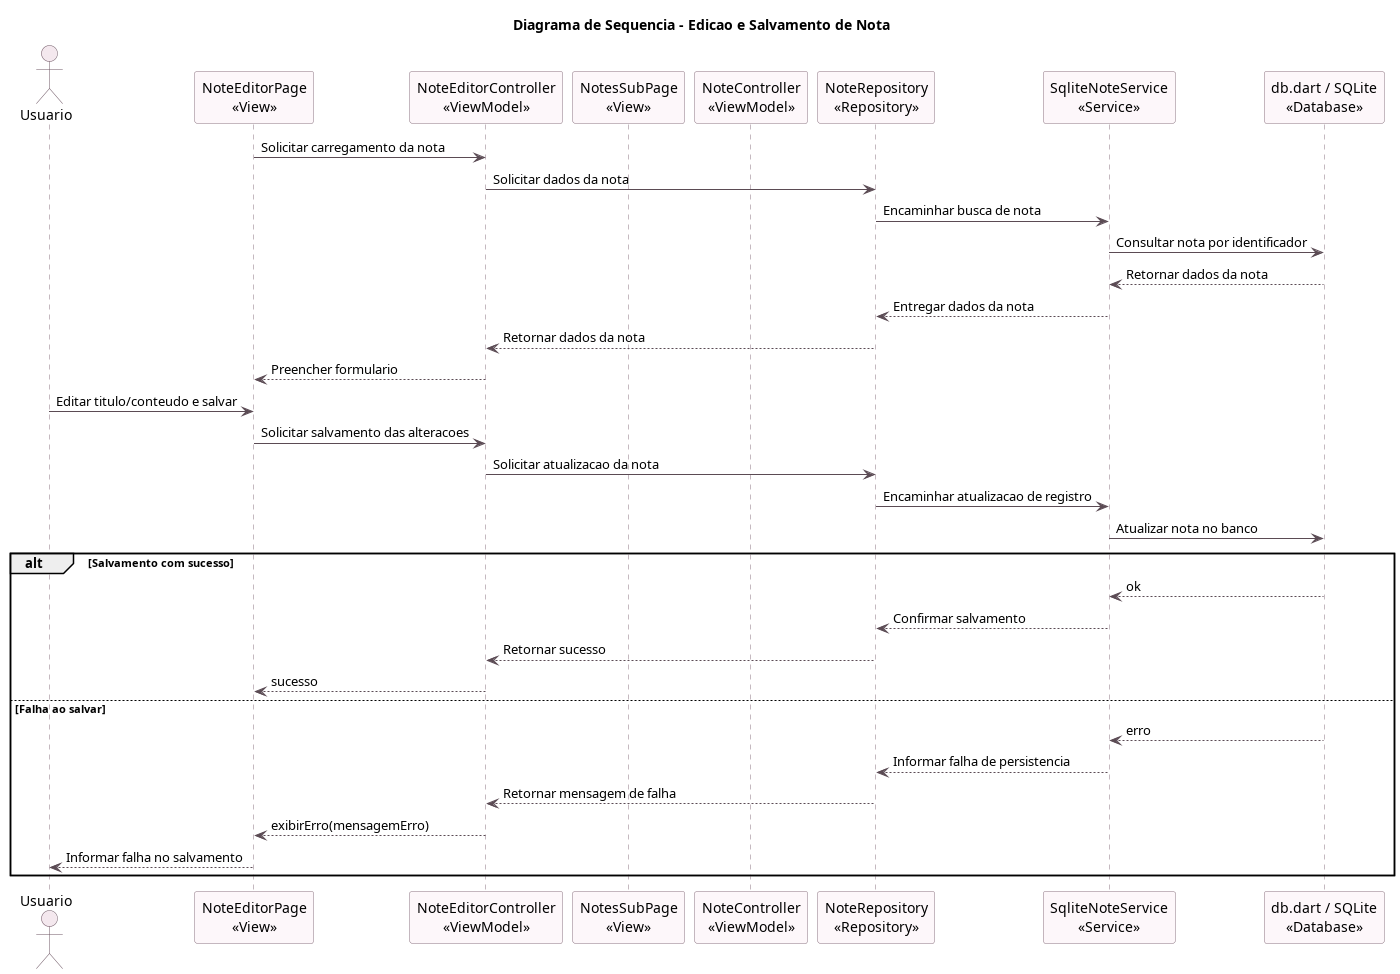

The diagram above was rendered by PlantUML. Its source (embedded in the PNG):
@startuml Diagrama de Sequencia - Edicao e Salvamento de Nota

title Diagrama de Sequencia - Edicao e Salvamento de Nota

skinparam backgroundColor white
skinparam sequence {
    ArrowColor #5B4B54
    LifeLineBorderColor #8B7380
    LifeLineBackgroundColor #F8F2F5
    ParticipantBorderColor #8B7380
    ParticipantBackgroundColor #FDF7FA
    ActorBorderColor #6C5562
    ActorBackgroundColor #F4E8EE
}

actor "Usuario" as Usuario

participant "NoteEditorPage\n<<View>>" as EditorView
participant "NoteEditorController\n<<ViewModel>>" as EditorVM
participant "NotesSubPage\n<<View>>" as NotesView
participant "NoteController\n<<ViewModel>>" as NoteVM
participant "NoteRepository\n<<Repository>>" as NoteRepository
participant "SqliteNoteService\n<<Service>>" as NoteService
participant "db.dart / SQLite\n<<Database>>" as SQLiteDB

EditorView -> EditorVM: Solicitar carregamento da nota
EditorVM -> NoteRepository: Solicitar dados da nota
NoteRepository -> NoteService: Encaminhar busca de nota
NoteService -> SQLiteDB: Consultar nota por identificador
SQLiteDB --> NoteService: Retornar dados da nota
NoteService --> NoteRepository: Entregar dados da nota
NoteRepository --> EditorVM: Retornar dados da nota
EditorVM --> EditorView: Preencher formulario

Usuario -> EditorView: Editar titulo/conteudo e salvar
EditorView -> EditorVM: Solicitar salvamento das alteracoes
EditorVM -> NoteRepository: Solicitar atualizacao da nota
NoteRepository -> NoteService: Encaminhar atualizacao de registro
NoteService -> SQLiteDB: Atualizar nota no banco

alt Salvamento com sucesso
    SQLiteDB --> NoteService: ok
    NoteService --> NoteRepository: Confirmar salvamento
    NoteRepository --> EditorVM: Retornar sucesso
    EditorVM --> EditorView: sucesso
else Falha ao salvar
    SQLiteDB --> NoteService: erro
    NoteService --> NoteRepository: Informar falha de persistencia
    NoteRepository --> EditorVM: Retornar mensagem de falha
    EditorVM --> EditorView: exibirErro(mensagemErro)
    EditorView --> Usuario: Informar falha no salvamento
end

@enduml